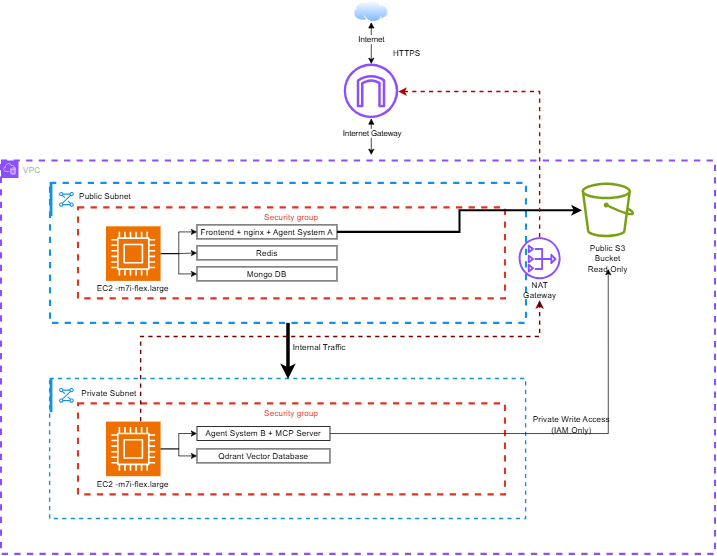

The diagram above was exported from draw.io. Its source (the exported page's mxGraphModel, read from the mxfile embedded in the PNG):
<mxGraphModel dx="1471" dy="1990" grid="1" gridSize="10" guides="1" tooltips="1" connect="1" arrows="1" fold="1" page="1" pageScale="1" pageWidth="850" pageHeight="1100" math="0" shadow="0">
  <root>
    <mxCell id="0" />
    <mxCell id="1" parent="0" />
    <mxCell id="isMlHKY2SnyJMsVgghcU-4" parent="1" style="points=[[0,0],[0.25,0],[0.5,0],[0.75,0],[1,0],[1,0.25],[1,0.5],[1,0.75],[1,1],[0.75,1],[0.5,1],[0.25,1],[0,1],[0,0.75],[0,0.5],[0,0.25]];outlineConnect=0;gradientColor=none;html=1;whiteSpace=wrap;fontSize=12;fontStyle=0;container=1;pointerEvents=0;collapsible=0;recursiveResize=0;shape=mxgraph.aws4.group;grIcon=mxgraph.aws4.group_vpc2;strokeColor=#8C4FFF;fillColor=none;verticalAlign=top;align=left;spacingLeft=30;fontColor=#AAB7B8;dashed=1;strokeWidth=3;" value="VPC" vertex="1">
      <mxGeometry height="562" width="1020" x="100" y="168" as="geometry" />
    </mxCell>
    <mxCell id="isMlHKY2SnyJMsVgghcU-17" parent="isMlHKY2SnyJMsVgghcU-4" style="container=1;collapsible=0;expand=0;recursiveResize=0;html=1;whiteSpace=wrap;strokeColor=#1192E8;fillColor=none;strokeWidth=2;dashed=1;" value="" vertex="1">
      <mxGeometry height="200" width="680" x="70" y="312" as="geometry" />
    </mxCell>
    <mxCell id="isMlHKY2SnyJMsVgghcU-22" parent="isMlHKY2SnyJMsVgghcU-17" style="fillColor=none;strokeColor=#DD3522;verticalAlign=top;fontStyle=0;fontColor=#DD3522;whiteSpace=wrap;html=1;dashed=1;strokeWidth=3;" value="Security group" vertex="1">
      <mxGeometry height="130" width="610" x="40" y="35" as="geometry" />
    </mxCell>
    <mxCell id="isMlHKY2SnyJMsVgghcU-18" parent="isMlHKY2SnyJMsVgghcU-17" style="shape=rect;fillColor=none;aspect=fixed;resizable=0;labelPosition=right;verticalLabelPosition=middle;align=left;verticalAlign=middle;strokeColor=none;part=1;spacingLeft=5;fontSize=14;" value="" vertex="1">
      <mxGeometry height="48" relative="1" width="48" as="geometry" />
    </mxCell>
    <mxCell id="isMlHKY2SnyJMsVgghcU-19" parent="isMlHKY2SnyJMsVgghcU-18" style="fillColor=#1192E8;shape=mxgraph.ibm_cloud.ibm-cloud--subnets;strokeColor=none;dashed=0;outlineConnect=0;html=1;labelPosition=center;verticalLabelPosition=bottom;verticalAlign=top;part=1;movable=0;resizable=0;rotatable=0;" value="" vertex="1">
      <mxGeometry height="24" relative="1" width="24" as="geometry">
        <mxPoint x="12" y="12" as="offset" />
      </mxGeometry>
    </mxCell>
    <mxCell id="isMlHKY2SnyJMsVgghcU-20" parent="isMlHKY2SnyJMsVgghcU-17" style="shape=rect;fillColor=#1192E8;aspect=fixed;resizable=0;labelPosition=right;verticalLabelPosition=middle;align=left;verticalAlign=middle;strokeColor=none;part=1;spacingLeft=5;fontSize=14;" value="" vertex="1">
      <mxGeometry height="48" relative="1" width="4" as="geometry" />
    </mxCell>
    <mxCell id="isMlHKY2SnyJMsVgghcU-41" edge="1" parent="isMlHKY2SnyJMsVgghcU-17" source="isMlHKY2SnyJMsVgghcU-21" style="edgeStyle=orthogonalEdgeStyle;rounded=0;orthogonalLoop=1;jettySize=auto;html=1;entryX=0;entryY=0.5;entryDx=0;entryDy=0;" target="isMlHKY2SnyJMsVgghcU-39">
      <mxGeometry relative="1" as="geometry" />
    </mxCell>
    <mxCell id="isMlHKY2SnyJMsVgghcU-42" edge="1" parent="isMlHKY2SnyJMsVgghcU-17" source="isMlHKY2SnyJMsVgghcU-21" style="edgeStyle=orthogonalEdgeStyle;rounded=0;orthogonalLoop=1;jettySize=auto;html=1;entryX=0;entryY=0.5;entryDx=0;entryDy=0;" target="isMlHKY2SnyJMsVgghcU-40">
      <mxGeometry relative="1" as="geometry" />
    </mxCell>
    <mxCell id="isMlHKY2SnyJMsVgghcU-21" parent="isMlHKY2SnyJMsVgghcU-17" style="sketch=0;points=[[0,0,0],[0.25,0,0],[0.5,0,0],[0.75,0,0],[1,0,0],[0,1,0],[0.25,1,0],[0.5,1,0],[0.75,1,0],[1,1,0],[0,0.25,0],[0,0.5,0],[0,0.75,0],[1,0.25,0],[1,0.5,0],[1,0.75,0]];outlineConnect=0;fontColor=#232F3E;fillColor=#ED7100;strokeColor=#ffffff;dashed=0;verticalLabelPosition=bottom;verticalAlign=top;align=center;html=1;fontSize=12;fontStyle=0;aspect=fixed;shape=mxgraph.aws4.resourceIcon;resIcon=mxgraph.aws4.compute;" value="" vertex="1">
      <mxGeometry height="78" width="78" x="80" y="61" as="geometry" />
    </mxCell>
    <mxCell id="isMlHKY2SnyJMsVgghcU-39" parent="isMlHKY2SnyJMsVgghcU-17" style="rounded=0;whiteSpace=wrap;html=1;" value="Agent System B + MCP Server" vertex="1">
      <mxGeometry height="20" width="190" x="210" y="68" as="geometry" />
    </mxCell>
    <mxCell id="isMlHKY2SnyJMsVgghcU-40" parent="isMlHKY2SnyJMsVgghcU-17" style="rounded=0;whiteSpace=wrap;html=1;" value="Qdrant Vector Database" vertex="1">
      <mxGeometry height="20" width="190" x="210" y="100" as="geometry" />
    </mxCell>
    <mxCell id="isMlHKY2SnyJMsVgghcU-61" parent="isMlHKY2SnyJMsVgghcU-17" style="text;html=1;whiteSpace=wrap;strokeColor=none;fillColor=none;align=center;verticalAlign=middle;rounded=0;" value="EC2 -m7i-flex.large" vertex="1">
      <mxGeometry height="30" width="105" x="66.5" y="135" as="geometry" />
    </mxCell>
    <mxCell id="isMlHKY2SnyJMsVgghcU-69" parent="isMlHKY2SnyJMsVgghcU-17" style="text;html=1;whiteSpace=wrap;strokeColor=none;fillColor=none;align=center;verticalAlign=middle;rounded=0;" value="Private Subnet" vertex="1">
      <mxGeometry height="30" width="89" x="40" y="5" as="geometry" />
    </mxCell>
    <mxCell id="isMlHKY2SnyJMsVgghcU-5" parent="isMlHKY2SnyJMsVgghcU-4" style="container=1;collapsible=0;expand=0;recursiveResize=0;html=1;whiteSpace=wrap;strokeColor=#1192E8;fillColor=none;strokeWidth=3;dashed=1;" value="" vertex="1">
      <mxGeometry height="200" width="680" x="70" y="32" as="geometry" />
    </mxCell>
    <mxCell id="isMlHKY2SnyJMsVgghcU-14" parent="isMlHKY2SnyJMsVgghcU-5" style="fillColor=none;strokeColor=#DD3522;verticalAlign=top;fontStyle=0;fontColor=#DD3522;whiteSpace=wrap;html=1;dashed=1;strokeWidth=3;" value="Security group" vertex="1">
      <mxGeometry height="130" width="610" x="40" y="35" as="geometry" />
    </mxCell>
    <mxCell id="isMlHKY2SnyJMsVgghcU-6" parent="isMlHKY2SnyJMsVgghcU-5" style="shape=rect;fillColor=none;aspect=fixed;resizable=0;labelPosition=right;verticalLabelPosition=middle;align=left;verticalAlign=middle;strokeColor=none;part=1;spacingLeft=5;fontSize=14;" value="" vertex="1">
      <mxGeometry height="48" relative="1" width="48" as="geometry" />
    </mxCell>
    <mxCell id="isMlHKY2SnyJMsVgghcU-7" parent="isMlHKY2SnyJMsVgghcU-6" style="fillColor=#1192E8;shape=mxgraph.ibm_cloud.ibm-cloud--subnets;strokeColor=none;dashed=0;outlineConnect=0;html=1;labelPosition=center;verticalLabelPosition=bottom;verticalAlign=top;part=1;movable=0;resizable=0;rotatable=0;" value="" vertex="1">
      <mxGeometry height="24" relative="1" width="24" as="geometry">
        <mxPoint x="12" y="12" as="offset" />
      </mxGeometry>
    </mxCell>
    <mxCell id="isMlHKY2SnyJMsVgghcU-8" parent="isMlHKY2SnyJMsVgghcU-5" style="shape=rect;fillColor=#1192E8;aspect=fixed;resizable=0;labelPosition=right;verticalLabelPosition=middle;align=left;verticalAlign=middle;strokeColor=none;part=1;spacingLeft=5;fontSize=14;" value="" vertex="1">
      <mxGeometry height="48" relative="1" width="4" as="geometry" />
    </mxCell>
    <mxCell id="isMlHKY2SnyJMsVgghcU-34" edge="1" parent="isMlHKY2SnyJMsVgghcU-5" source="isMlHKY2SnyJMsVgghcU-1" style="edgeStyle=orthogonalEdgeStyle;rounded=0;orthogonalLoop=1;jettySize=auto;html=1;entryX=0;entryY=0.5;entryDx=0;entryDy=0;" target="isMlHKY2SnyJMsVgghcU-30">
      <mxGeometry relative="1" as="geometry" />
    </mxCell>
    <mxCell id="isMlHKY2SnyJMsVgghcU-36" edge="1" parent="isMlHKY2SnyJMsVgghcU-5" source="isMlHKY2SnyJMsVgghcU-1" style="edgeStyle=orthogonalEdgeStyle;rounded=0;orthogonalLoop=1;jettySize=auto;html=1;entryX=0;entryY=0.5;entryDx=0;entryDy=0;" target="isMlHKY2SnyJMsVgghcU-32">
      <mxGeometry relative="1" as="geometry" />
    </mxCell>
    <mxCell id="isMlHKY2SnyJMsVgghcU-37" edge="1" parent="isMlHKY2SnyJMsVgghcU-5" source="isMlHKY2SnyJMsVgghcU-1" style="edgeStyle=orthogonalEdgeStyle;rounded=0;orthogonalLoop=1;jettySize=auto;html=1;entryX=0;entryY=0.5;entryDx=0;entryDy=0;" target="isMlHKY2SnyJMsVgghcU-31">
      <mxGeometry relative="1" as="geometry" />
    </mxCell>
    <mxCell id="isMlHKY2SnyJMsVgghcU-1" parent="isMlHKY2SnyJMsVgghcU-5" style="sketch=0;points=[[0,0,0],[0.25,0,0],[0.5,0,0],[0.75,0,0],[1,0,0],[0,1,0],[0.25,1,0],[0.5,1,0],[0.75,1,0],[1,1,0],[0,0.25,0],[0,0.5,0],[0,0.75,0],[1,0.25,0],[1,0.5,0],[1,0.75,0]];outlineConnect=0;fontColor=#232F3E;fillColor=#ED7100;strokeColor=#ffffff;dashed=0;verticalLabelPosition=bottom;verticalAlign=top;align=center;html=1;fontSize=12;fontStyle=0;aspect=fixed;shape=mxgraph.aws4.resourceIcon;resIcon=mxgraph.aws4.compute;" value="" vertex="1">
      <mxGeometry height="78" width="78" x="80" y="62" as="geometry" />
    </mxCell>
    <mxCell id="isMlHKY2SnyJMsVgghcU-30" parent="isMlHKY2SnyJMsVgghcU-5" style="rounded=0;whiteSpace=wrap;html=1;" value="Frontend + nginx + Agent System A" vertex="1">
      <mxGeometry height="20" width="200" x="210" y="60" as="geometry" />
    </mxCell>
    <mxCell id="isMlHKY2SnyJMsVgghcU-31" parent="isMlHKY2SnyJMsVgghcU-5" style="rounded=0;whiteSpace=wrap;html=1;" value="Redis" vertex="1">
      <mxGeometry height="20" width="200" x="210" y="90" as="geometry" />
    </mxCell>
    <mxCell id="isMlHKY2SnyJMsVgghcU-32" parent="isMlHKY2SnyJMsVgghcU-5" style="rounded=0;whiteSpace=wrap;html=1;" value="Mongo DB" vertex="1">
      <mxGeometry height="20" width="200" x="210" y="120" as="geometry" />
    </mxCell>
    <mxCell id="isMlHKY2SnyJMsVgghcU-45" edge="1" parent="isMlHKY2SnyJMsVgghcU-5" source="isMlHKY2SnyJMsVgghcU-30" style="edgeStyle=orthogonalEdgeStyle;rounded=0;orthogonalLoop=1;jettySize=auto;html=1;strokeWidth=3;" target="isMlHKY2SnyJMsVgghcU-3">
      <mxGeometry relative="1" as="geometry" />
    </mxCell>
    <mxCell id="isMlHKY2SnyJMsVgghcU-55" parent="isMlHKY2SnyJMsVgghcU-5" style="text;html=1;whiteSpace=wrap;strokeColor=none;fillColor=none;align=center;verticalAlign=middle;rounded=0;" value="EC2 -m7i-flex.large" vertex="1">
      <mxGeometry height="30" width="105" x="66.5" y="135" as="geometry" />
    </mxCell>
    <mxCell id="isMlHKY2SnyJMsVgghcU-68" parent="isMlHKY2SnyJMsVgghcU-5" style="text;html=1;whiteSpace=wrap;strokeColor=none;fillColor=none;align=center;verticalAlign=middle;rounded=0;" value="Public Subnet" vertex="1">
      <mxGeometry height="31.5" width="78" x="40" y="3.5" as="geometry" />
    </mxCell>
    <mxCell id="isMlHKY2SnyJMsVgghcU-28" edge="1" parent="isMlHKY2SnyJMsVgghcU-4" source="isMlHKY2SnyJMsVgghcU-5" style="edgeStyle=orthogonalEdgeStyle;rounded=0;orthogonalLoop=1;jettySize=auto;html=1;strokeWidth=5;" target="isMlHKY2SnyJMsVgghcU-17">
      <mxGeometry relative="1" as="geometry" />
    </mxCell>
    <mxCell id="isMlHKY2SnyJMsVgghcU-3" parent="isMlHKY2SnyJMsVgghcU-4" style="sketch=0;outlineConnect=0;fontColor=#232F3E;gradientColor=none;fillColor=#7AA116;strokeColor=none;dashed=0;verticalLabelPosition=bottom;verticalAlign=top;align=center;html=1;fontSize=12;fontStyle=0;aspect=fixed;pointerEvents=1;shape=mxgraph.aws4.bucket;" value="" vertex="1">
      <mxGeometry height="78" width="75" x="830" y="32" as="geometry" />
    </mxCell>
    <mxCell id="isMlHKY2SnyJMsVgghcU-58" parent="isMlHKY2SnyJMsVgghcU-4" style="sketch=0;outlineConnect=0;fontColor=#232F3E;gradientColor=none;fillColor=#8C4FFF;strokeColor=none;dashed=0;verticalLabelPosition=bottom;verticalAlign=top;align=center;html=1;fontSize=12;fontStyle=0;aspect=fixed;pointerEvents=1;shape=mxgraph.aws4.nat_gateway;" value="" vertex="1">
      <mxGeometry height="60" width="60" x="740" y="110" as="geometry" />
    </mxCell>
    <mxCell id="isMlHKY2SnyJMsVgghcU-60" parent="isMlHKY2SnyJMsVgghcU-4" style="text;html=1;whiteSpace=wrap;strokeColor=none;fillColor=none;align=center;verticalAlign=middle;rounded=0;" value="NAT Gateway" vertex="1">
      <mxGeometry height="30" width="60" x="740" y="170" as="geometry" />
    </mxCell>
    <mxCell id="isMlHKY2SnyJMsVgghcU-29" parent="isMlHKY2SnyJMsVgghcU-4" style="text;html=1;whiteSpace=wrap;strokeColor=none;fillColor=none;align=center;verticalAlign=middle;rounded=0;" value="Internal Traffic" vertex="1">
      <mxGeometry height="30" width="130" x="390" y="252" as="geometry" />
    </mxCell>
    <mxCell id="isMlHKY2SnyJMsVgghcU-63" edge="1" parent="isMlHKY2SnyJMsVgghcU-4" source="isMlHKY2SnyJMsVgghcU-21" style="edgeStyle=orthogonalEdgeStyle;rounded=0;orthogonalLoop=1;jettySize=auto;html=1;fillColor=#a20025;strokeColor=light-dark(#6F0000,#FF0300);strokeWidth=2;dashed=1;" target="isMlHKY2SnyJMsVgghcU-60">
      <mxGeometry relative="1" as="geometry">
        <Array as="points">
          <mxPoint x="200" y="252" />
          <mxPoint x="770" y="252" />
        </Array>
      </mxGeometry>
    </mxCell>
    <mxCell id="isMlHKY2SnyJMsVgghcU-44" parent="isMlHKY2SnyJMsVgghcU-4" style="text;html=1;whiteSpace=wrap;strokeColor=none;fillColor=none;align=center;verticalAlign=middle;rounded=0;" value="Public S3 Bucket&lt;div&gt;Read Only&lt;/div&gt;" vertex="1">
      <mxGeometry height="30" width="60" x="837.5" y="125" as="geometry" />
    </mxCell>
    <mxCell id="isMlHKY2SnyJMsVgghcU-66" edge="1" parent="isMlHKY2SnyJMsVgghcU-4" source="isMlHKY2SnyJMsVgghcU-39" style="edgeStyle=orthogonalEdgeStyle;rounded=0;orthogonalLoop=1;jettySize=auto;html=1;entryX=0.5;entryY=1;entryDx=0;entryDy=0;" target="isMlHKY2SnyJMsVgghcU-44">
      <mxGeometry relative="1" as="geometry" />
    </mxCell>
    <mxCell id="isMlHKY2SnyJMsVgghcU-67" parent="isMlHKY2SnyJMsVgghcU-4" style="text;html=1;whiteSpace=wrap;strokeColor=none;fillColor=none;align=center;verticalAlign=middle;rounded=0;" value="Private Write Access (IAM Only)" vertex="1">
      <mxGeometry height="30" width="130" x="750" y="362" as="geometry" />
    </mxCell>
    <mxCell id="isMlHKY2SnyJMsVgghcU-48" edge="1" parent="1" source="isMlHKY2SnyJMsVgghcU-47" style="edgeStyle=orthogonalEdgeStyle;rounded=0;orthogonalLoop=1;jettySize=auto;html=1;startArrow=block;startFill=1;">
      <mxGeometry relative="1" as="geometry">
        <mxPoint x="629" y="160" as="targetPoint" />
      </mxGeometry>
    </mxCell>
    <mxCell id="isMlHKY2SnyJMsVgghcU-50" connectable="0" parent="isMlHKY2SnyJMsVgghcU-48" style="edgeLabel;html=1;align=center;verticalAlign=middle;resizable=0;points=[];" value="Internet Gateway" vertex="1">
      <mxGeometry relative="1" x="-0.2571" as="geometry">
        <mxPoint as="offset" />
      </mxGeometry>
    </mxCell>
    <mxCell id="isMlHKY2SnyJMsVgghcU-47" parent="1" style="sketch=0;outlineConnect=0;fontColor=#232F3E;gradientColor=none;fillColor=#8C4FFF;strokeColor=none;dashed=0;verticalLabelPosition=bottom;verticalAlign=top;align=center;html=1;fontSize=12;fontStyle=0;aspect=fixed;pointerEvents=1;shape=mxgraph.aws4.internet_gateway;" value="" vertex="1">
      <mxGeometry height="78" width="78" x="590" y="30" as="geometry" />
    </mxCell>
    <mxCell id="isMlHKY2SnyJMsVgghcU-52" edge="1" parent="1" source="isMlHKY2SnyJMsVgghcU-51" style="edgeStyle=orthogonalEdgeStyle;rounded=0;orthogonalLoop=1;jettySize=auto;html=1;startArrow=block;startFill=1;" target="isMlHKY2SnyJMsVgghcU-47">
      <mxGeometry relative="1" as="geometry" />
    </mxCell>
    <mxCell id="isMlHKY2SnyJMsVgghcU-53" connectable="0" parent="isMlHKY2SnyJMsVgghcU-52" style="edgeLabel;html=1;align=center;verticalAlign=middle;resizable=0;points=[];" value="Internet" vertex="1">
      <mxGeometry relative="1" x="-0.1776" y="-1" as="geometry">
        <mxPoint as="offset" />
      </mxGeometry>
    </mxCell>
    <mxCell id="isMlHKY2SnyJMsVgghcU-51" parent="1" style="image;aspect=fixed;perimeter=ellipsePerimeter;html=1;align=center;shadow=0;dashed=0;spacingTop=3;image=img/lib/active_directory/internet_cloud.svg;" value="" vertex="1">
      <mxGeometry height="31.5" width="50" x="604" y="-61" as="geometry" />
    </mxCell>
    <mxCell id="isMlHKY2SnyJMsVgghcU-54" parent="1" style="text;html=1;whiteSpace=wrap;strokeColor=none;fillColor=none;align=center;verticalAlign=middle;rounded=0;" value="HTTPS" vertex="1">
      <mxGeometry height="30" width="60" x="650" as="geometry" />
    </mxCell>
    <mxCell id="isMlHKY2SnyJMsVgghcU-64" edge="1" parent="1" source="isMlHKY2SnyJMsVgghcU-58" style="edgeStyle=orthogonalEdgeStyle;rounded=0;orthogonalLoop=1;jettySize=auto;html=1;fillColor=#e51400;strokeColor=light-dark(#B20000,#FF0000);strokeWidth=2;dashed=1;" target="isMlHKY2SnyJMsVgghcU-47">
      <mxGeometry relative="1" as="geometry">
        <Array as="points">
          <mxPoint x="870" y="70" />
        </Array>
      </mxGeometry>
    </mxCell>
  </root>
</mxGraphModel>